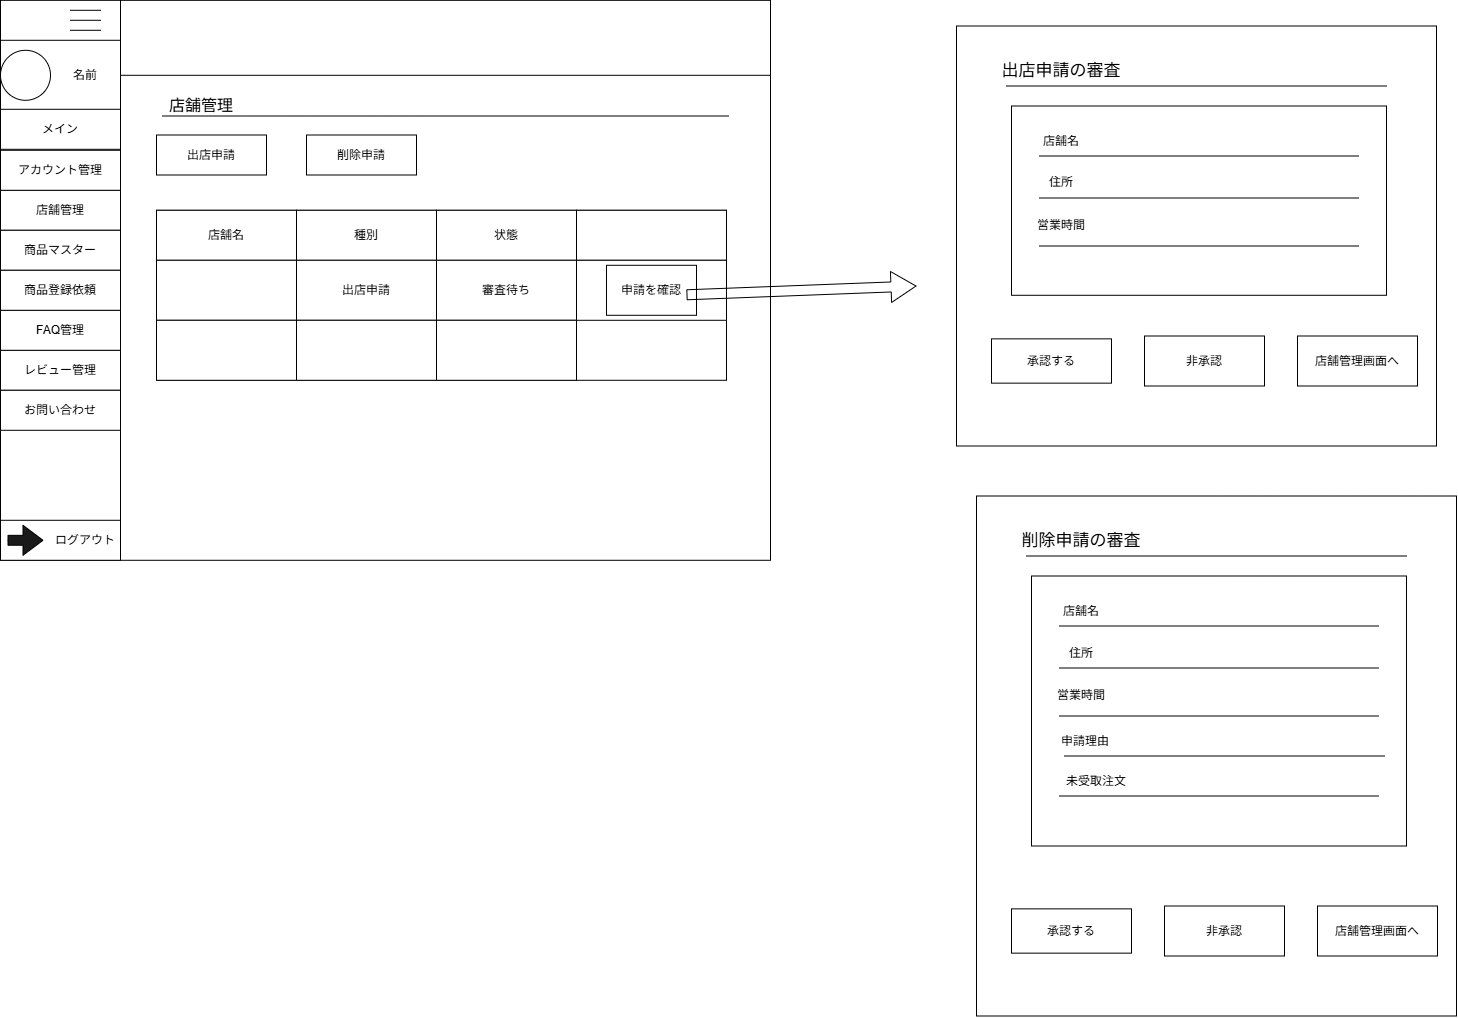

The diagram above was exported from draw.io. Its source (the exported page's mxGraphModel, read from the mxfile embedded in the PNG):
<mxGraphModel dx="227" dy="-2733" grid="1" gridSize="10" guides="1" tooltips="1" connect="1" arrows="1" fold="1" page="1" pageScale="1" pageWidth="827" pageHeight="1169" math="0" shadow="0">
  <root>
    <mxCell id="0" />
    <mxCell id="1" parent="0" />
    <mxCell id="JeEqwom43BW1RQ9a6g_7-824" parent="1" style="rounded=0;whiteSpace=wrap;html=1;" value="" vertex="1">
      <mxGeometry height="560" width="770" x="3867" y="5349.794117647059" as="geometry" />
    </mxCell>
    <mxCell id="JeEqwom43BW1RQ9a6g_7-825" parent="1" style="rounded=0;whiteSpace=wrap;html=1;" value="" vertex="1">
      <mxGeometry height="560" width="120" x="3867" y="5349.794117647059" as="geometry" />
    </mxCell>
    <mxCell id="JeEqwom43BW1RQ9a6g_7-826" parent="1" style="rounded=0;whiteSpace=wrap;html=1;" value="" vertex="1">
      <mxGeometry height="70" width="120" x="3867" y="5389.794117647059" as="geometry" />
    </mxCell>
    <mxCell id="JeEqwom43BW1RQ9a6g_7-827" parent="1" style="shape=partialRectangle;whiteSpace=wrap;html=1;right=0;top=0;bottom=0;fillColor=none;routingCenterX=-0.5;rotation=90;" value="" vertex="1">
      <mxGeometry height="30" width="10" x="3947" y="5349.794117647059" as="geometry" />
    </mxCell>
    <mxCell id="JeEqwom43BW1RQ9a6g_7-828" parent="1" style="shape=partialRectangle;whiteSpace=wrap;html=1;right=0;top=0;bottom=0;fillColor=none;routingCenterX=-0.5;rotation=90;" value="" vertex="1">
      <mxGeometry height="30" width="10" x="3947" y="5359.794117647059" as="geometry" />
    </mxCell>
    <mxCell id="JeEqwom43BW1RQ9a6g_7-829" parent="1" style="shape=partialRectangle;whiteSpace=wrap;html=1;right=0;top=0;bottom=0;fillColor=none;routingCenterX=-0.5;rotation=90;" value="" vertex="1">
      <mxGeometry height="30" width="10" x="3947" y="5369.794117647059" as="geometry" />
    </mxCell>
    <mxCell id="JeEqwom43BW1RQ9a6g_7-830" parent="1" style="ellipse;whiteSpace=wrap;html=1;shapeInside=1;aspect=fixed;" value="" vertex="1">
      <mxGeometry height="50" width="50" x="3867" y="5399.794117647059" as="geometry" />
    </mxCell>
    <mxCell id="JeEqwom43BW1RQ9a6g_7-831" parent="1" style="rounded=0;whiteSpace=wrap;html=1;" value="メイン" vertex="1">
      <mxGeometry height="40" width="120" x="3867" y="5458.794117647059" as="geometry" />
    </mxCell>
    <mxCell id="JeEqwom43BW1RQ9a6g_7-832" parent="1" style="rounded=0;whiteSpace=wrap;html=1;" value="店舗管理" vertex="1">
      <mxGeometry height="40" width="120" x="3867" y="5539.794117647059" as="geometry" />
    </mxCell>
    <mxCell id="JeEqwom43BW1RQ9a6g_7-833" parent="1" style="rounded=0;whiteSpace=wrap;html=1;" value="アカウント管理" vertex="1">
      <mxGeometry height="40" width="120" x="3867" y="5499.794117647059" as="geometry" />
    </mxCell>
    <mxCell id="JeEqwom43BW1RQ9a6g_7-834" parent="1" style="rounded=0;whiteSpace=wrap;html=1;" value="レビュー管理" vertex="1">
      <mxGeometry height="40" width="120" x="3867" y="5699.794117647059" as="geometry" />
    </mxCell>
    <mxCell id="JeEqwom43BW1RQ9a6g_7-835" parent="1" style="rounded=0;whiteSpace=wrap;html=1;" value="FAQ管理" vertex="1">
      <mxGeometry height="40" width="120" x="3867" y="5659.794117647059" as="geometry" />
    </mxCell>
    <mxCell id="JeEqwom43BW1RQ9a6g_7-836" parent="1" style="rounded=0;whiteSpace=wrap;html=1;" value="商品マスター" vertex="1">
      <mxGeometry height="40" width="120" x="3867" y="5579.794117647059" as="geometry" />
    </mxCell>
    <mxCell id="JeEqwom43BW1RQ9a6g_7-837" parent="1" style="rounded=0;whiteSpace=wrap;html=1;" value="" vertex="1">
      <mxGeometry height="40" width="120" x="3867" y="5869.794117647059" as="geometry" />
    </mxCell>
    <mxCell id="JeEqwom43BW1RQ9a6g_7-838" parent="1" style="text;html=1;whiteSpace=wrap;strokeColor=none;fillColor=none;align=center;verticalAlign=middle;rounded=0;" value="ログアウト" vertex="1">
      <mxGeometry height="40" width="70" x="3917" y="5869.794117647059" as="geometry" />
    </mxCell>
    <mxCell id="JeEqwom43BW1RQ9a6g_7-839" parent="1" style="html=1;shadow=0;dashed=0;align=center;verticalAlign=middle;shape=mxgraph.arrows2.arrow;dy=0.67;dx=20;notch=0;fillColor=#1A1A1A;" value="" vertex="1">
      <mxGeometry height="30" width="35" x="3874.5" y="5874.794117647059" as="geometry" />
    </mxCell>
    <mxCell id="JeEqwom43BW1RQ9a6g_7-840" parent="1" style="rounded=0;whiteSpace=wrap;html=1;" value="お問い合わせ" vertex="1">
      <mxGeometry height="40" width="120" x="3867" y="5739.794117647059" as="geometry" />
    </mxCell>
    <mxCell id="JeEqwom43BW1RQ9a6g_7-841" parent="1" style="rounded=0;whiteSpace=wrap;html=1;" value="商品登録依頼" vertex="1">
      <mxGeometry height="40" width="120" x="3867" y="5619.794117647059" as="geometry" />
    </mxCell>
    <mxCell id="JeEqwom43BW1RQ9a6g_7-842" parent="1" style="rounded=0;whiteSpace=wrap;html=1;" value="" vertex="1">
      <mxGeometry height="75" width="650" x="3987" y="5349.794117647059" as="geometry" />
    </mxCell>
    <mxCell id="JeEqwom43BW1RQ9a6g_7-843" parent="1" style="text;html=1;whiteSpace=wrap;strokeColor=none;fillColor=none;align=center;verticalAlign=middle;rounded=0;autosize=1;resizable=0;" value="名前" vertex="1">
      <mxGeometry height="30" width="50" x="3927" y="5409.794117647059" as="geometry" />
    </mxCell>
    <mxCell id="JeEqwom43BW1RQ9a6g_7-844" parent="1" style="text;html=1;whiteSpace=wrap;strokeColor=none;fillColor=none;align=center;verticalAlign=middle;rounded=0;autosize=1;resizable=0;" value="&lt;span style=&quot;font-size: 16px;&quot;&gt;店舗管理&lt;/span&gt;" vertex="1">
      <mxGeometry height="30" width="90" x="4023" y="5439.79" as="geometry" />
    </mxCell>
    <mxCell id="JeEqwom43BW1RQ9a6g_7-845" edge="1" parent="1" style="endArrow=none;html=1;rounded=0;fontSize=12;startSize=8;endSize=8;curved=1;" value="">
      <mxGeometry height="50" relative="1" width="50" as="geometry">
        <mxPoint x="4029" y="5465.5" as="sourcePoint" />
        <mxPoint x="4595" y="5465.5" as="targetPoint" />
      </mxGeometry>
    </mxCell>
    <mxCell id="JeEqwom43BW1RQ9a6g_7-846" parent="1" style="rounded=0;whiteSpace=wrap;html=1;" value="出店申請" vertex="1">
      <mxGeometry height="40" width="110" x="4023" y="5484.5" as="geometry" />
    </mxCell>
    <mxCell id="JeEqwom43BW1RQ9a6g_7-847" parent="1" style="rounded=0;whiteSpace=wrap;html=1;" value="削除申請" vertex="1">
      <mxGeometry height="40" width="110" x="4173" y="5484.5" as="geometry" />
    </mxCell>
    <mxCell id="JeEqwom43BW1RQ9a6g_7-848" parent="1" style="rounded=0;whiteSpace=wrap;html=1;" value="" vertex="1">
      <mxGeometry height="170" width="570" x="4023" y="5559.79" as="geometry" />
    </mxCell>
    <mxCell id="JeEqwom43BW1RQ9a6g_7-849" parent="1" style="rounded=0;whiteSpace=wrap;html=1;" value="店舗名" vertex="1">
      <mxGeometry height="50" width="140" x="4023" y="5559.79" as="geometry" />
    </mxCell>
    <mxCell id="JeEqwom43BW1RQ9a6g_7-850" parent="1" style="rounded=0;whiteSpace=wrap;html=1;" value="種別" vertex="1">
      <mxGeometry height="50" width="140" x="4163" y="5559.79" as="geometry" />
    </mxCell>
    <mxCell id="JeEqwom43BW1RQ9a6g_7-851" parent="1" style="rounded=0;whiteSpace=wrap;html=1;" value="状態" vertex="1">
      <mxGeometry height="50" width="140" x="4303" y="5559.79" as="geometry" />
    </mxCell>
    <mxCell id="JeEqwom43BW1RQ9a6g_7-852" parent="1" style="rounded=0;whiteSpace=wrap;html=1;" value="" vertex="1">
      <mxGeometry height="50" width="150" x="4443" y="5559.79" as="geometry" />
    </mxCell>
    <mxCell id="JeEqwom43BW1RQ9a6g_7-853" parent="1" style="rounded=0;whiteSpace=wrap;html=1;" value="" vertex="1">
      <mxGeometry height="60" width="140" x="4023" y="5609.79" as="geometry" />
    </mxCell>
    <mxCell id="JeEqwom43BW1RQ9a6g_7-854" parent="1" style="rounded=0;whiteSpace=wrap;html=1;" value="" vertex="1">
      <mxGeometry height="60" width="140" x="4023" y="5669.79" as="geometry" />
    </mxCell>
    <mxCell id="JeEqwom43BW1RQ9a6g_7-855" parent="1" style="rounded=0;whiteSpace=wrap;html=1;" value="出店申請" vertex="1">
      <mxGeometry height="60" width="140" x="4163" y="5609.79" as="geometry" />
    </mxCell>
    <mxCell id="JeEqwom43BW1RQ9a6g_7-856" parent="1" style="rounded=0;whiteSpace=wrap;html=1;" value="" vertex="1">
      <mxGeometry height="60" width="140" x="4163" y="5669.79" as="geometry" />
    </mxCell>
    <mxCell id="JeEqwom43BW1RQ9a6g_7-857" parent="1" style="rounded=0;whiteSpace=wrap;html=1;" value="審査待ち" vertex="1">
      <mxGeometry height="60" width="140" x="4303" y="5609.79" as="geometry" />
    </mxCell>
    <mxCell id="JeEqwom43BW1RQ9a6g_7-858" parent="1" style="rounded=0;whiteSpace=wrap;html=1;" value="" vertex="1">
      <mxGeometry height="60" width="140" x="4303" y="5669.79" as="geometry" />
    </mxCell>
    <mxCell id="JeEqwom43BW1RQ9a6g_7-859" parent="1" style="rounded=0;whiteSpace=wrap;html=1;" value="" vertex="1">
      <mxGeometry height="60" width="150" x="4443" y="5609.79" as="geometry" />
    </mxCell>
    <mxCell id="JeEqwom43BW1RQ9a6g_7-860" parent="1" style="rounded=0;whiteSpace=wrap;html=1;" value="申請を確認" vertex="1">
      <mxGeometry height="50" width="90" x="4473" y="5614.79" as="geometry" />
    </mxCell>
    <mxCell id="JeEqwom43BW1RQ9a6g_7-861" edge="1" parent="1" style="shape=flexArrow;endArrow=classic;html=1;rounded=0;fontSize=12;startSize=8;endSize=8;curved=1;" value="">
      <mxGeometry height="50" relative="1" width="50" as="geometry">
        <mxPoint x="4553" y="5644.29" as="sourcePoint" />
        <mxPoint x="4783" y="5635.5" as="targetPoint" />
      </mxGeometry>
    </mxCell>
    <mxCell id="JeEqwom43BW1RQ9a6g_7-862" parent="1" style="rounded=0;whiteSpace=wrap;html=1;" value="" vertex="1">
      <mxGeometry height="420" width="480" x="4823" y="5375.5" as="geometry" />
    </mxCell>
    <mxCell id="JeEqwom43BW1RQ9a6g_7-863" edge="1" parent="1" style="endArrow=none;html=1;rounded=0;fontSize=12;startSize=8;endSize=8;curved=1;" value="">
      <mxGeometry height="50" relative="1" width="50" as="geometry">
        <mxPoint x="4873" y="5435.5" as="sourcePoint" />
        <mxPoint x="5253" y="5435.5" as="targetPoint" />
      </mxGeometry>
    </mxCell>
    <mxCell id="JeEqwom43BW1RQ9a6g_7-864" parent="1" style="text;html=1;whiteSpace=wrap;strokeColor=none;fillColor=none;align=center;verticalAlign=middle;rounded=0;autosize=1;resizable=0;" value="&lt;font style=&quot;font-size: 17px;&quot;&gt;出店申請の審査&lt;/font&gt;" vertex="1">
      <mxGeometry height="30" width="140" x="4858" y="5405.5" as="geometry" />
    </mxCell>
    <mxCell id="JeEqwom43BW1RQ9a6g_7-865" parent="1" style="rounded=0;whiteSpace=wrap;html=1;" value="" vertex="1">
      <mxGeometry height="189.29" width="375" x="4878" y="5455.5" as="geometry" />
    </mxCell>
    <mxCell id="JeEqwom43BW1RQ9a6g_7-866" parent="1" style="text;html=1;whiteSpace=wrap;strokeColor=none;fillColor=none;align=center;verticalAlign=middle;rounded=0;autosize=1;resizable=0;" value="店舗名" vertex="1">
      <mxGeometry height="30" width="60" x="4898" y="5475.5" as="geometry" />
    </mxCell>
    <mxCell id="JeEqwom43BW1RQ9a6g_7-867" parent="1" style="text;html=1;whiteSpace=wrap;strokeColor=none;fillColor=none;align=center;verticalAlign=middle;rounded=0;autosize=1;resizable=0;" value="住所" vertex="1">
      <mxGeometry height="30" width="50" x="4903" y="5517.5" as="geometry" />
    </mxCell>
    <mxCell id="JeEqwom43BW1RQ9a6g_7-868" parent="1" style="text;html=1;whiteSpace=wrap;strokeColor=none;fillColor=none;align=center;verticalAlign=middle;rounded=0;autosize=1;resizable=0;" value="営業時間" vertex="1">
      <mxGeometry height="30" width="70" x="4893" y="5559.79" as="geometry" />
    </mxCell>
    <mxCell id="JeEqwom43BW1RQ9a6g_7-869" edge="1" parent="1" style="endArrow=none;html=1;rounded=0;fontSize=12;startSize=8;endSize=8;curved=1;" value="">
      <mxGeometry height="50" relative="1" width="50" as="geometry">
        <mxPoint x="4905.5" y="5505.5" as="sourcePoint" />
        <mxPoint x="5225.5" y="5505.5" as="targetPoint" />
      </mxGeometry>
    </mxCell>
    <mxCell id="JeEqwom43BW1RQ9a6g_7-870" edge="1" parent="1" style="endArrow=none;html=1;rounded=0;fontSize=12;startSize=8;endSize=8;curved=1;" value="">
      <mxGeometry height="50" relative="1" width="50" as="geometry">
        <mxPoint x="4905.5" y="5547.5" as="sourcePoint" />
        <mxPoint x="5225.5" y="5547.5" as="targetPoint" />
      </mxGeometry>
    </mxCell>
    <mxCell id="JeEqwom43BW1RQ9a6g_7-871" edge="1" parent="1" style="endArrow=none;html=1;rounded=0;fontSize=12;startSize=8;endSize=8;curved=1;" value="">
      <mxGeometry height="50" relative="1" width="50" as="geometry">
        <mxPoint x="4905.5" y="5595.5" as="sourcePoint" />
        <mxPoint x="5225.5" y="5595.5" as="targetPoint" />
      </mxGeometry>
    </mxCell>
    <mxCell id="JeEqwom43BW1RQ9a6g_7-872" parent="1" style="rounded=0;whiteSpace=wrap;html=1;" value="承認する" vertex="1">
      <mxGeometry height="44.29" width="120" x="4858" y="5688.360000000001" as="geometry" />
    </mxCell>
    <mxCell id="JeEqwom43BW1RQ9a6g_7-873" parent="1" style="rounded=0;whiteSpace=wrap;html=1;" value="非承認" vertex="1">
      <mxGeometry height="50" width="120" x="5011" y="5685.5" as="geometry" />
    </mxCell>
    <mxCell id="JeEqwom43BW1RQ9a6g_7-874" parent="1" style="rounded=0;whiteSpace=wrap;html=1;" value="店舗管理画面へ" vertex="1">
      <mxGeometry height="50" width="120" x="5164" y="5685.5" as="geometry" />
    </mxCell>
    <mxCell id="JeEqwom43BW1RQ9a6g_7-875" parent="1" style="rounded=0;whiteSpace=wrap;html=1;" value="" vertex="1">
      <mxGeometry height="520" width="480" x="4843" y="5845.5" as="geometry" />
    </mxCell>
    <mxCell id="JeEqwom43BW1RQ9a6g_7-876" edge="1" parent="1" style="endArrow=none;html=1;rounded=0;fontSize=12;startSize=8;endSize=8;curved=1;" value="">
      <mxGeometry height="50" relative="1" width="50" as="geometry">
        <mxPoint x="4893" y="5905.5" as="sourcePoint" />
        <mxPoint x="5273" y="5905.5" as="targetPoint" />
      </mxGeometry>
    </mxCell>
    <mxCell id="JeEqwom43BW1RQ9a6g_7-877" parent="1" style="text;html=1;whiteSpace=wrap;strokeColor=none;fillColor=none;align=center;verticalAlign=middle;rounded=0;autosize=1;resizable=0;" value="&lt;font style=&quot;font-size: 17px;&quot;&gt;削除申請の審査&lt;/font&gt;" vertex="1">
      <mxGeometry height="30" width="140" x="4878" y="5875.5" as="geometry" />
    </mxCell>
    <mxCell id="JeEqwom43BW1RQ9a6g_7-878" parent="1" style="rounded=0;whiteSpace=wrap;html=1;" value="" vertex="1">
      <mxGeometry height="270" width="375" x="4898" y="5925.5" as="geometry" />
    </mxCell>
    <mxCell id="JeEqwom43BW1RQ9a6g_7-879" parent="1" style="text;html=1;whiteSpace=wrap;strokeColor=none;fillColor=none;align=center;verticalAlign=middle;rounded=0;autosize=1;resizable=0;" value="店舗名" vertex="1">
      <mxGeometry height="30" width="60" x="4918" y="5945.5" as="geometry" />
    </mxCell>
    <mxCell id="JeEqwom43BW1RQ9a6g_7-880" parent="1" style="text;html=1;whiteSpace=wrap;strokeColor=none;fillColor=none;align=center;verticalAlign=middle;rounded=0;autosize=1;resizable=0;" value="住所" vertex="1">
      <mxGeometry height="30" width="50" x="4923" y="5987.5" as="geometry" />
    </mxCell>
    <mxCell id="JeEqwom43BW1RQ9a6g_7-881" parent="1" style="text;html=1;whiteSpace=wrap;strokeColor=none;fillColor=none;align=center;verticalAlign=middle;rounded=0;autosize=1;resizable=0;" value="営業時間" vertex="1">
      <mxGeometry height="30" width="70" x="4913" y="6029.79" as="geometry" />
    </mxCell>
    <mxCell id="JeEqwom43BW1RQ9a6g_7-882" edge="1" parent="1" style="endArrow=none;html=1;rounded=0;fontSize=12;startSize=8;endSize=8;curved=1;" value="">
      <mxGeometry height="50" relative="1" width="50" as="geometry">
        <mxPoint x="4925.5" y="5975.5" as="sourcePoint" />
        <mxPoint x="5245.5" y="5975.5" as="targetPoint" />
      </mxGeometry>
    </mxCell>
    <mxCell id="JeEqwom43BW1RQ9a6g_7-883" edge="1" parent="1" style="endArrow=none;html=1;rounded=0;fontSize=12;startSize=8;endSize=8;curved=1;" value="">
      <mxGeometry height="50" relative="1" width="50" as="geometry">
        <mxPoint x="4925.5" y="6017.5" as="sourcePoint" />
        <mxPoint x="5245.5" y="6017.5" as="targetPoint" />
      </mxGeometry>
    </mxCell>
    <mxCell id="JeEqwom43BW1RQ9a6g_7-884" edge="1" parent="1" style="endArrow=none;html=1;rounded=0;fontSize=12;startSize=8;endSize=8;curved=1;" value="">
      <mxGeometry height="50" relative="1" width="50" as="geometry">
        <mxPoint x="4925.5" y="6065.5" as="sourcePoint" />
        <mxPoint x="5245.5" y="6065.5" as="targetPoint" />
      </mxGeometry>
    </mxCell>
    <mxCell id="JeEqwom43BW1RQ9a6g_7-885" parent="1" style="rounded=0;whiteSpace=wrap;html=1;" value="承認する" vertex="1">
      <mxGeometry height="44.29" width="120" x="4878" y="6258.360000000001" as="geometry" />
    </mxCell>
    <mxCell id="JeEqwom43BW1RQ9a6g_7-886" parent="1" style="rounded=0;whiteSpace=wrap;html=1;" value="非承認" vertex="1">
      <mxGeometry height="50" width="120" x="5031" y="6255.5" as="geometry" />
    </mxCell>
    <mxCell id="JeEqwom43BW1RQ9a6g_7-887" parent="1" style="rounded=0;whiteSpace=wrap;html=1;" value="店舗管理画面へ" vertex="1">
      <mxGeometry height="50" width="120" x="5184" y="6255.5" as="geometry" />
    </mxCell>
    <mxCell id="JeEqwom43BW1RQ9a6g_7-888" parent="1" style="text;html=1;whiteSpace=wrap;strokeColor=none;fillColor=none;align=center;verticalAlign=middle;rounded=0;autosize=1;resizable=0;" value="申請理由" vertex="1">
      <mxGeometry height="30" width="70" x="4917" y="6075.5" as="geometry" />
    </mxCell>
    <mxCell id="JeEqwom43BW1RQ9a6g_7-889" edge="1" parent="1" style="endArrow=none;html=1;rounded=0;fontSize=12;startSize=8;endSize=8;curved=1;" value="">
      <mxGeometry height="50" relative="1" width="50" as="geometry">
        <mxPoint x="4931" y="6105.5" as="sourcePoint" />
        <mxPoint x="5251" y="6105.5" as="targetPoint" />
      </mxGeometry>
    </mxCell>
    <mxCell id="JeEqwom43BW1RQ9a6g_7-890" parent="1" style="text;html=1;whiteSpace=wrap;strokeColor=none;fillColor=none;align=center;verticalAlign=middle;rounded=0;autosize=1;resizable=0;" value="未受取注文" vertex="1">
      <mxGeometry height="30" width="80" x="4923" y="6115.5" as="geometry" />
    </mxCell>
    <mxCell id="JeEqwom43BW1RQ9a6g_7-891" edge="1" parent="1" style="endArrow=none;html=1;rounded=0;fontSize=12;startSize=8;endSize=8;curved=1;" value="">
      <mxGeometry height="50" relative="1" width="50" as="geometry">
        <mxPoint x="4925.5" y="6145.5" as="sourcePoint" />
        <mxPoint x="5245.5" y="6145.5" as="targetPoint" />
      </mxGeometry>
    </mxCell>
  </root>
</mxGraphModel>